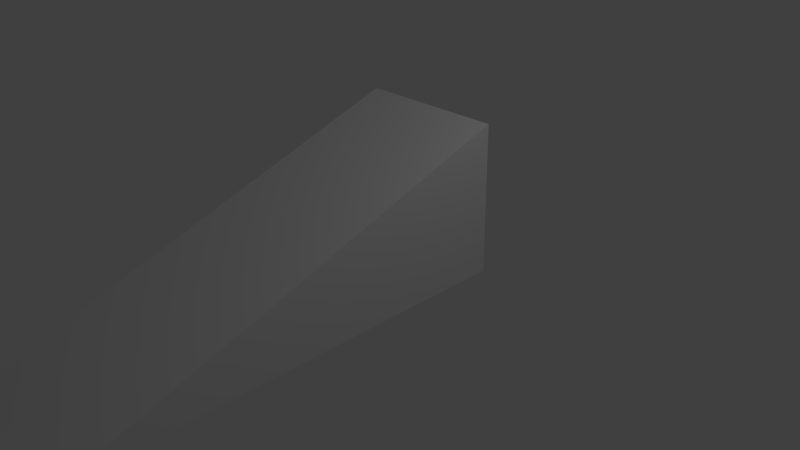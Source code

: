 # Source: rampa1.blend  (saved by Blender 2.72.0; exported with 4.5.12 LTS)
import bpy
from mathutils import Matrix  # noqa: F401  (used for matrix-valued properties, if any)

bpy.ops.wm.read_factory_settings(use_empty=True)
scene = bpy.context.scene
scene.name = 'Scene'

# ---- collections
col_collection_1 = bpy.data.collections.new('Collection 1'); scene.collection.children.link(col_collection_1)

# ---- materials (node trees are filled in below, after node groups)
mat_material = bpy.data.materials.new('Material')
mat_material.alpha_threshold = 0.0
mat_material.use_transparent_shadow = False
mat_material.roughness = 0.5
mat_material.line_color = (0.0, 0.0, 0.0, 1.0)

# ---- material node trees

# ---- world
world_world = bpy.data.worlds.new('World'); scene.world = world_world
world_world.color = (0.05088, 0.05088, 0.05088)
world_world.use_sun_shadow = False
world_world.sun_shadow_jitter_overblur = 0.0
world_world.cycles.sampling_method = 'MANUAL'
world_world.cycles.sample_map_resolution = 256

# ---- cameras
cam_camera = bpy.data.cameras.new('Camera')
cam_camera.clip_end = 100.0
cam_camera.lens = 35.0
cam_camera.sensor_width = 32.0
cam_camera.sensor_height = 18.0
cam_camera.ortho_scale = 7.314
cam_camera.dof.focus_distance = 0.0
cam_camera.dof.aperture_fstop = 128.0

# ---- lights
light_lamp = bpy.data.lights.new('Lamp', 'POINT')
light_lamp.transmission_factor = 0.0
light_lamp.cutoff_distance = 30.0
light_lamp.energy = 100.0
light_lamp.shadow_buffer_clip_start = 1.001
light_lamp.shadow_soft_size = 0.1
light_lamp.shadow_maximum_resolution = 0.006
light_lamp.use_absolute_resolution = True
light_lamp.cycles.use_multiple_importance_sampling = False

# ---- meshes
me_cube = bpy.data.meshes.new('Cube')
me_cube.from_pydata([(1.0, 1.0, -0.0002425), (1.0, -4.759, -0.0002425), (-1.0, -4.759, -0.0002425), (-1.0, 1.0, -0.0002425), (1.0, 1.0, 2.0), (1.0, -4.759, -0.0002408), (-1.0, -4.759, -0.0002048), (-1.0, 1.0, 2.0)], [], [(4, 7, 6, 5), (0, 4, 5, 1), (2, 6, 7, 3), (4, 0, 3, 7)])
_uv = me_cube.uv_layers.new(name='UVMap')
_uv.uv.foreach_set('vector', [0.6544, 0.2535, 0.6542, 0.3749, 0.00167, 0.5031, 7.71e-05, 0.1585, 0.9999, 7.685e-05, 0.6544, 0.2535, 7.71e-05, 0.1585, 0.000504, 0.1559, 0.001307, 0.5035, 0.00167, 0.5031, 0.6542, 0.3749, 0.9966, 0.5992, 0.6544, 0.2535, 0.9999, 7.685e-05, 0.9966, 0.5992, 0.6542, 0.3749])
me_cube.materials.append(mat_material)
me_cube.use_remesh_preserve_volume = False
me_cube.use_remesh_preserve_attributes = False
me_cube.use_mirror_vertex_groups = False
me_cube.update()

# ---- objects
ob_cube = bpy.data.objects.new('Cube', me_cube)
ob_lamp = bpy.data.objects.new('Lamp', light_lamp)
ob_camera = bpy.data.objects.new('Camera', cam_camera)

# ---- transforms, parenting, visibility, modifiers, constraints
ob_cube.location = (0.0, 0.0, -0.2347)
ob_cube.lock_rotations_4d = False
ob_cube.empty_display_type = 'ARROWS'
ob_cube.lineart.crease_threshold = 0.0
ob_lamp.location = (4.076, 1.005, 5.904)
ob_lamp.rotation_euler = (0.6503, 0.05522, 1.866)
ob_lamp.lock_rotations_4d = False
ob_lamp.empty_display_type = 'ARROWS'
ob_lamp.color = (0.0, 0.0, 0.0, 0.0)
ob_lamp.lineart.crease_threshold = 0.0
ob_camera.location = (7.481, -6.508, 5.344)
ob_camera.rotation_euler = (1.109, 0.01082, 0.8149)
ob_camera.lock_rotations_4d = False
ob_camera.empty_display_type = 'ARROWS'
ob_camera.color = (0.0, 0.0, 0.0, 0.0)
ob_camera.display_type = 'WIRE'
ob_camera.lineart.crease_threshold = 0.0

# ---- collection membership
col_collection_1.objects.link(ob_cube)
col_collection_1.objects.link(ob_lamp)
col_collection_1.objects.link(ob_camera)

# ---- scene / render settings (as saved in the file)
scene.camera = ob_camera
scene.frame_start = 1; scene.frame_end = 250; scene.frame_set(1)
scene.render.engine = 'BLENDER_EEVEE_NEXT'
scene.render.resolution_percentage = 50
scene.render.dither_intensity = 0.0
scene.cycles.use_denoising = False
scene.cycles.samples = 10
scene.cycles.sampling_pattern = 'TABULATED_SOBOL'
scene.cycles.light_sampling_threshold = 0.0
scene.cycles.use_adaptive_sampling = False
scene.cycles.use_light_tree = False
scene.cycles.blur_glossy = 0.0
scene.cycles.pixel_filter_type = 'GAUSSIAN'
scene.cycles.sample_clamp_indirect = 0.0
scene.view_settings.view_transform = 'Standard'
bpy.context.view_layer.update()
